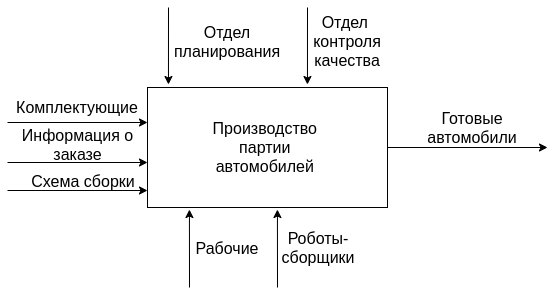

The diagram above was exported from draw.io. Its source (the exported page's mxGraphModel, read from the mxfile embedded in the PNG):
<mxGraphModel dx="1422" dy="695" grid="1" gridSize="10" guides="1" tooltips="1" connect="1" arrows="1" fold="1" page="1" pageScale="1" pageWidth="827" pageHeight="1169" math="0" shadow="0">
  <root>
    <mxCell id="0" />
    <mxCell id="1" parent="0" />
    <mxCell id="r_CpWEerEfj6H4Mj7JAv-3" style="edgeStyle=orthogonalEdgeStyle;rounded=0;orthogonalLoop=1;jettySize=auto;html=1;exitX=1;exitY=0.5;exitDx=0;exitDy=0;" edge="1" parent="1" source="r_CpWEerEfj6H4Mj7JAv-1">
      <mxGeometry relative="1" as="geometry">
        <mxPoint x="600" y="180" as="targetPoint" />
      </mxGeometry>
    </mxCell>
    <mxCell id="r_CpWEerEfj6H4Mj7JAv-1" value="&lt;font style=&quot;font-size: 16px;&quot;&gt;Производство &lt;br style=&quot;font-size: 16px;&quot;&gt;партии &lt;br style=&quot;font-size: 16px;&quot;&gt;автомобилей&amp;nbsp;&lt;/font&gt;" style="rounded=0;whiteSpace=wrap;html=1;fontSize=16;" vertex="1" parent="1">
      <mxGeometry x="200" y="120" width="240" height="120" as="geometry" />
    </mxCell>
    <mxCell id="r_CpWEerEfj6H4Mj7JAv-4" value="&lt;div&gt;&lt;span&gt;Готовые автомобили&lt;/span&gt;&lt;/div&gt;" style="text;html=1;strokeColor=none;fillColor=none;align=center;verticalAlign=middle;whiteSpace=wrap;rounded=0;strokeWidth=1;fontSize=16;" vertex="1" parent="1">
      <mxGeometry x="500" y="150" width="50" height="20" as="geometry" />
    </mxCell>
    <mxCell id="r_CpWEerEfj6H4Mj7JAv-6" value="" style="endArrow=classic;html=1;fontSize=16;entryX=0.379;entryY=-0.025;entryDx=0;entryDy=0;entryPerimeter=0;" edge="1" parent="1">
      <mxGeometry width="50" height="50" relative="1" as="geometry">
        <mxPoint x="221" y="40" as="sourcePoint" />
        <mxPoint x="220.96000000000004" y="117" as="targetPoint" />
      </mxGeometry>
    </mxCell>
    <mxCell id="r_CpWEerEfj6H4Mj7JAv-9" value="Отдел планирования" style="text;html=1;strokeColor=none;fillColor=none;align=center;verticalAlign=middle;whiteSpace=wrap;rounded=0;fontSize=16;" vertex="1" parent="1">
      <mxGeometry x="260" y="64" width="40" height="20" as="geometry" />
    </mxCell>
    <mxCell id="r_CpWEerEfj6H4Mj7JAv-13" value="Отдел&amp;nbsp; контроля качества&lt;br&gt;" style="text;html=1;strokeColor=none;fillColor=none;align=center;verticalAlign=middle;whiteSpace=wrap;rounded=0;fontSize=16;" vertex="1" parent="1">
      <mxGeometry x="380" y="64" width="40" height="20" as="geometry" />
    </mxCell>
    <mxCell id="r_CpWEerEfj6H4Mj7JAv-14" value="" style="endArrow=classic;html=1;fontSize=16;entryX=0;entryY=0.25;entryDx=0;entryDy=0;" edge="1" parent="1">
      <mxGeometry width="50" height="50" relative="1" as="geometry">
        <mxPoint x="60" y="155" as="sourcePoint" />
        <mxPoint x="200" y="155" as="targetPoint" />
      </mxGeometry>
    </mxCell>
    <mxCell id="r_CpWEerEfj6H4Mj7JAv-15" value="Комплектующие" style="text;html=1;strokeColor=none;fillColor=none;align=center;verticalAlign=middle;whiteSpace=wrap;rounded=0;fontSize=16;" vertex="1" parent="1">
      <mxGeometry x="110" y="130" width="40" height="20" as="geometry" />
    </mxCell>
    <mxCell id="r_CpWEerEfj6H4Mj7JAv-17" value="" style="endArrow=classic;html=1;fontSize=16;entryX=0;entryY=0.25;entryDx=0;entryDy=0;" edge="1" parent="1">
      <mxGeometry width="50" height="50" relative="1" as="geometry">
        <mxPoint x="60" y="195" as="sourcePoint" />
        <mxPoint x="200" y="195" as="targetPoint" />
      </mxGeometry>
    </mxCell>
    <mxCell id="r_CpWEerEfj6H4Mj7JAv-18" value="Информация о заказе" style="text;html=1;strokeColor=none;fillColor=none;align=center;verticalAlign=middle;whiteSpace=wrap;rounded=0;fontSize=16;" vertex="1" parent="1">
      <mxGeometry x="53.5" y="167" width="153" height="20" as="geometry" />
    </mxCell>
    <mxCell id="r_CpWEerEfj6H4Mj7JAv-20" value="" style="endArrow=classic;html=1;fontSize=16;entryX=0;entryY=0.25;entryDx=0;entryDy=0;" edge="1" parent="1">
      <mxGeometry width="50" height="50" relative="1" as="geometry">
        <mxPoint x="60" y="223" as="sourcePoint" />
        <mxPoint x="200" y="223" as="targetPoint" />
      </mxGeometry>
    </mxCell>
    <mxCell id="r_CpWEerEfj6H4Mj7JAv-21" value="Схема сборки" style="text;html=1;strokeColor=none;fillColor=none;align=center;verticalAlign=middle;whiteSpace=wrap;rounded=0;fontSize=16;" vertex="1" parent="1">
      <mxGeometry x="66" y="204" width="140" height="20" as="geometry" />
    </mxCell>
    <mxCell id="r_CpWEerEfj6H4Mj7JAv-22" value="" style="endArrow=classic;html=1;fontSize=16;entryX=0.333;entryY=1.017;entryDx=0;entryDy=0;entryPerimeter=0;" edge="1" parent="1">
      <mxGeometry width="50" height="50" relative="1" as="geometry">
        <mxPoint x="242" y="320" as="sourcePoint" />
        <mxPoint x="241.92000000000007" y="242.03999999999996" as="targetPoint" />
      </mxGeometry>
    </mxCell>
    <mxCell id="r_CpWEerEfj6H4Mj7JAv-23" value="Рабочие" style="text;html=1;strokeColor=none;fillColor=none;align=center;verticalAlign=middle;whiteSpace=wrap;rounded=0;fontSize=16;" vertex="1" parent="1">
      <mxGeometry x="260" y="271" width="40" height="20" as="geometry" />
    </mxCell>
    <mxCell id="r_CpWEerEfj6H4Mj7JAv-24" value="" style="endArrow=classic;html=1;fontSize=16;entryX=0.333;entryY=1.017;entryDx=0;entryDy=0;entryPerimeter=0;" edge="1" parent="1">
      <mxGeometry width="50" height="50" relative="1" as="geometry">
        <mxPoint x="330" y="320" as="sourcePoint" />
        <mxPoint x="329.9200000000001" y="242.03999999999996" as="targetPoint" />
      </mxGeometry>
    </mxCell>
    <mxCell id="r_CpWEerEfj6H4Mj7JAv-25" value="Роботы-сборщики" style="text;html=1;strokeColor=none;fillColor=none;align=center;verticalAlign=middle;whiteSpace=wrap;rounded=0;fontSize=16;" vertex="1" parent="1">
      <mxGeometry x="351" y="270" width="40" height="20" as="geometry" />
    </mxCell>
    <mxCell id="r_CpWEerEfj6H4Mj7JAv-29" value="" style="endArrow=classic;html=1;fontSize=16;entryX=0.379;entryY=-0.025;entryDx=0;entryDy=0;entryPerimeter=0;" edge="1" parent="1">
      <mxGeometry width="50" height="50" relative="1" as="geometry">
        <mxPoint x="360" y="40" as="sourcePoint" />
        <mxPoint x="359.96000000000004" y="117" as="targetPoint" />
      </mxGeometry>
    </mxCell>
  </root>
</mxGraphModel>